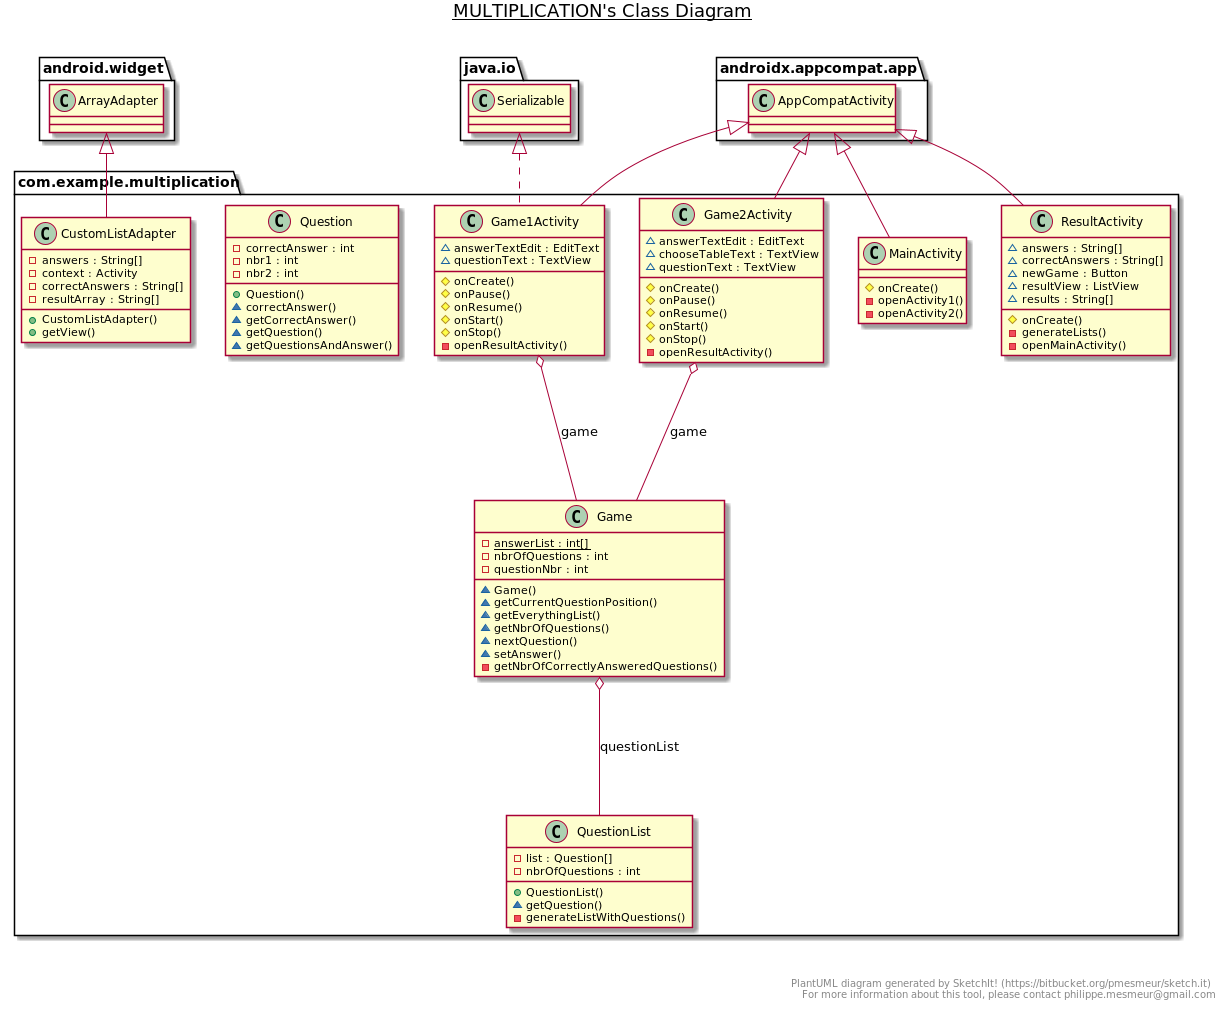

The diagram above was rendered by PlantUML. Its source (embedded in the PNG):
@startuml

title __MULTIPLICATION's Class Diagram__\n

  namespace com.example.multiplication {
    class com.example.multiplication.CustomListAdapter {
        - answers : String[]
        - context : Activity
        - correctAnswers : String[]
        - resultArray : String[]
        + CustomListAdapter()
        + getView()
    }
  }
  

  namespace com.example.multiplication {
    class com.example.multiplication.Game {
        {static} - answerList : int[]
        - nbrOfQuestions : int
        - questionNbr : int
        ~ Game()
        ~ getCurrentQuestionPosition()
        ~ getEverythingList()
        ~ getNbrOfQuestions()
        ~ nextQuestion()
        ~ setAnswer()
        - getNbrOfCorrectlyAnsweredQuestions()
    }
  }
  

  namespace com.example.multiplication {
    class com.example.multiplication.Game1Activity {
        ~ answerTextEdit : EditText
        ~ questionText : TextView
        # onCreate()
        # onPause()
        # onResume()
        # onStart()
        # onStop()
        - openResultActivity()
    }
  }
  

  namespace com.example.multiplication {
    class com.example.multiplication.Game2Activity {
        ~ answerTextEdit : EditText
        ~ chooseTableText : TextView
        ~ questionText : TextView
        # onCreate()
        # onPause()
        # onResume()
        # onStart()
        # onStop()
        - openResultActivity()
    }
  }
  

  namespace com.example.multiplication {
    class com.example.multiplication.MainActivity {
        # onCreate()
        - openActivity1()
        - openActivity2()
    }
  }
  

  namespace com.example.multiplication {
    class com.example.multiplication.Question {
        - correctAnswer : int
        - nbr1 : int
        - nbr2 : int
        + Question()
        ~ correctAnswer()
        ~ getCorrectAnswer()
        ~ getQuestion()
        ~ getQuestionsAndAnswer()
    }
  }
  

  namespace com.example.multiplication {
    class com.example.multiplication.QuestionList {
        - list : Question[]
        - nbrOfQuestions : int
        + QuestionList()
        ~ getQuestion()
        - generateListWithQuestions()
    }
  }
  

  namespace com.example.multiplication {
    class com.example.multiplication.ResultActivity {
        ~ answers : String[]
        ~ correctAnswers : String[]
        ~ newGame : Button
        ~ resultView : ListView
        ~ results : String[]
        # onCreate()
        - generateLists()
        - openMainActivity()
    }
  }
  

  com.example.multiplication.CustomListAdapter -up-|> android.widget.ArrayAdapter
  com.example.multiplication.Game o-- com.example.multiplication.QuestionList : questionList
  com.example.multiplication.Game1Activity .up.|> java.io.Serializable
  com.example.multiplication.Game1Activity -up-|> androidx.appcompat.app.AppCompatActivity
  com.example.multiplication.Game1Activity o-- com.example.multiplication.Game : game
  com.example.multiplication.Game2Activity -up-|> androidx.appcompat.app.AppCompatActivity
  com.example.multiplication.Game2Activity o-- com.example.multiplication.Game : game
  com.example.multiplication.MainActivity -up-|> androidx.appcompat.app.AppCompatActivity
  com.example.multiplication.ResultActivity -up-|> androidx.appcompat.app.AppCompatActivity


right footer


PlantUML diagram generated by SketchIt! (https://bitbucket.org/pmesmeur/sketch.it)
For more information about this tool, please contact philippe.mesmeur@gmail.com
endfooter

@enduml